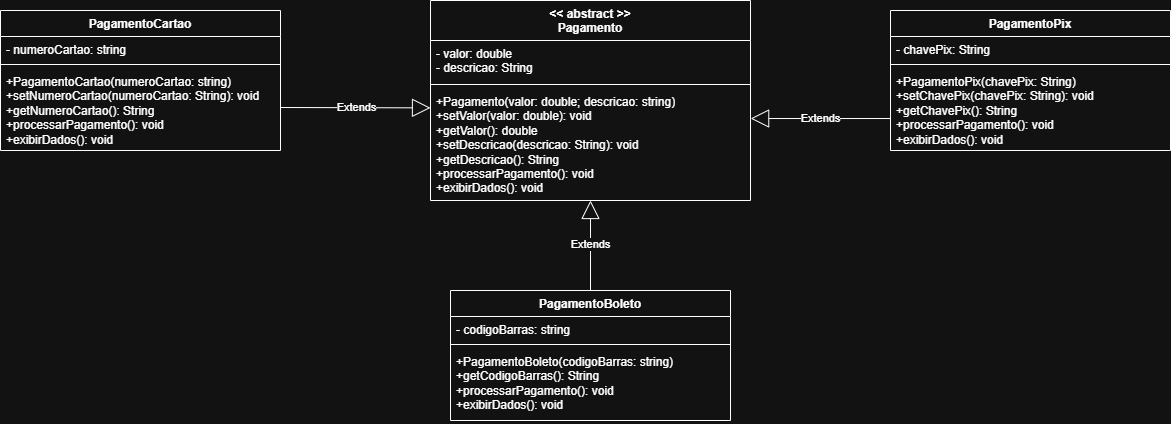

The diagram above was exported from draw.io. Its source (the exported page's mxGraphModel, read from the mxfile embedded in the PNG):
<mxGraphModel dx="2056" dy="664" grid="1" gridSize="10" guides="1" tooltips="1" connect="1" arrows="1" fold="1" page="1" pageScale="1" pageWidth="827" pageHeight="1169" math="0" shadow="0">
  <root>
    <mxCell id="0" />
    <mxCell id="1" parent="0" />
    <mxCell id="oR83bNZ34TW04unOpXkB-14" parent="1" style="swimlane;fontStyle=1;align=center;verticalAlign=top;childLayout=stackLayout;horizontal=1;startSize=40;horizontalStack=0;resizeParent=1;resizeParentMax=0;resizeLast=0;collapsible=1;marginBottom=0;whiteSpace=wrap;html=1;" value="&lt;div&gt;&amp;lt;&amp;lt; abstract &amp;gt;&amp;gt;&lt;/div&gt;&lt;div&gt;Pagamento&lt;/div&gt;" vertex="1">
      <mxGeometry height="200" width="320" x="110" y="50" as="geometry" />
    </mxCell>
    <mxCell id="oR83bNZ34TW04unOpXkB-15" parent="oR83bNZ34TW04unOpXkB-14" style="text;strokeColor=none;fillColor=none;align=left;verticalAlign=top;spacingLeft=4;spacingRight=4;overflow=hidden;rotatable=0;points=[[0,0.5],[1,0.5]];portConstraint=eastwest;whiteSpace=wrap;html=1;" value="- valor: double&lt;div&gt;- descricao: String&lt;/div&gt;" vertex="1">
      <mxGeometry height="40" width="320" y="40" as="geometry" />
    </mxCell>
    <mxCell id="oR83bNZ34TW04unOpXkB-16" parent="oR83bNZ34TW04unOpXkB-14" style="line;strokeWidth=1;fillColor=none;align=left;verticalAlign=middle;spacingTop=-1;spacingLeft=3;spacingRight=3;rotatable=0;labelPosition=right;points=[];portConstraint=eastwest;strokeColor=inherit;" value="" vertex="1">
      <mxGeometry height="8" width="320" y="80" as="geometry" />
    </mxCell>
    <mxCell id="oR83bNZ34TW04unOpXkB-17" parent="oR83bNZ34TW04unOpXkB-14" style="text;strokeColor=none;fillColor=none;align=left;verticalAlign=top;spacingLeft=4;spacingRight=4;overflow=hidden;rotatable=0;points=[[0,0.5],[1,0.5]];portConstraint=eastwest;whiteSpace=wrap;html=1;" value="+Pagamento(valor: double; descricao: string)&lt;div&gt;+setValor(valor: double): void&lt;/div&gt;&lt;div&gt;+getValor(): double&lt;/div&gt;&lt;div&gt;+setDescricao(descricao: String): void&lt;/div&gt;&lt;div&gt;+getDescricao(): String&lt;br&gt;&lt;div&gt;+processarPagamento(): void&lt;/div&gt;&lt;div&gt;+exibirDados(): void&lt;/div&gt;&lt;div&gt;&lt;br&gt;&lt;/div&gt;&lt;/div&gt;" vertex="1">
      <mxGeometry height="112" width="320" y="88" as="geometry" />
    </mxCell>
    <mxCell id="oR83bNZ34TW04unOpXkB-18" parent="1" style="swimlane;fontStyle=1;align=center;verticalAlign=top;childLayout=stackLayout;horizontal=1;startSize=26;horizontalStack=0;resizeParent=1;resizeParentMax=0;resizeLast=0;collapsible=1;marginBottom=0;whiteSpace=wrap;html=1;" value="&lt;div&gt;PagamentoPix&lt;/div&gt;" vertex="1">
      <mxGeometry height="140" width="280" x="570" y="60" as="geometry" />
    </mxCell>
    <mxCell id="oR83bNZ34TW04unOpXkB-19" parent="oR83bNZ34TW04unOpXkB-18" style="text;strokeColor=none;fillColor=none;align=left;verticalAlign=top;spacingLeft=4;spacingRight=4;overflow=hidden;rotatable=0;points=[[0,0.5],[1,0.5]];portConstraint=eastwest;whiteSpace=wrap;html=1;" value="- chavePix: String" vertex="1">
      <mxGeometry height="24" width="280" y="26" as="geometry" />
    </mxCell>
    <mxCell id="oR83bNZ34TW04unOpXkB-20" parent="oR83bNZ34TW04unOpXkB-18" style="line;strokeWidth=1;fillColor=none;align=left;verticalAlign=middle;spacingTop=-1;spacingLeft=3;spacingRight=3;rotatable=0;labelPosition=right;points=[];portConstraint=eastwest;strokeColor=inherit;" value="" vertex="1">
      <mxGeometry height="8" width="280" y="50" as="geometry" />
    </mxCell>
    <mxCell id="oR83bNZ34TW04unOpXkB-21" parent="oR83bNZ34TW04unOpXkB-18" style="text;strokeColor=none;fillColor=none;align=left;verticalAlign=top;spacingLeft=4;spacingRight=4;overflow=hidden;rotatable=0;points=[[0,0.5],[1,0.5]];portConstraint=eastwest;whiteSpace=wrap;html=1;" value="+PagamentoPix(chavePix: String)&lt;div&gt;+setChavePix(chavePix: String): void&lt;/div&gt;&lt;div&gt;+getChavePix(): String&lt;br&gt;&lt;div&gt;+processarPagamento(): void&lt;/div&gt;&lt;div&gt;+exibirDados(): void&lt;/div&gt;&lt;/div&gt;" vertex="1">
      <mxGeometry height="82" width="280" y="58" as="geometry" />
    </mxCell>
    <mxCell id="oR83bNZ34TW04unOpXkB-22" parent="1" style="swimlane;fontStyle=1;align=center;verticalAlign=top;childLayout=stackLayout;horizontal=1;startSize=26;horizontalStack=0;resizeParent=1;resizeParentMax=0;resizeLast=0;collapsible=1;marginBottom=0;whiteSpace=wrap;html=1;" value="PagamentoCartao" vertex="1">
      <mxGeometry height="140" width="280" x="-320" y="60" as="geometry" />
    </mxCell>
    <mxCell id="oR83bNZ34TW04unOpXkB-23" parent="oR83bNZ34TW04unOpXkB-22" style="text;strokeColor=none;fillColor=none;align=left;verticalAlign=top;spacingLeft=4;spacingRight=4;overflow=hidden;rotatable=0;points=[[0,0.5],[1,0.5]];portConstraint=eastwest;whiteSpace=wrap;html=1;" value="- numeroCartao: string" vertex="1">
      <mxGeometry height="24" width="280" y="26" as="geometry" />
    </mxCell>
    <mxCell id="oR83bNZ34TW04unOpXkB-24" parent="oR83bNZ34TW04unOpXkB-22" style="line;strokeWidth=1;fillColor=none;align=left;verticalAlign=middle;spacingTop=-1;spacingLeft=3;spacingRight=3;rotatable=0;labelPosition=right;points=[];portConstraint=eastwest;strokeColor=inherit;" value="" vertex="1">
      <mxGeometry height="8" width="280" y="50" as="geometry" />
    </mxCell>
    <mxCell id="oR83bNZ34TW04unOpXkB-25" parent="oR83bNZ34TW04unOpXkB-22" style="text;strokeColor=none;fillColor=none;align=left;verticalAlign=top;spacingLeft=4;spacingRight=4;overflow=hidden;rotatable=0;points=[[0,0.5],[1,0.5]];portConstraint=eastwest;whiteSpace=wrap;html=1;" value="+PagamentoCartao(numeroCartao: string)&lt;div&gt;+setNumeroCartao(numeroCartao: String): void&lt;/div&gt;&lt;div&gt;+getNumeroCartao(): String&lt;br&gt;&lt;div&gt;+processarPagamento(): void&lt;/div&gt;&lt;div&gt;+exibirDados(): void&lt;/div&gt;&lt;/div&gt;" vertex="1">
      <mxGeometry height="82" width="280" y="58" as="geometry" />
    </mxCell>
    <mxCell id="oR83bNZ34TW04unOpXkB-26" parent="1" style="swimlane;fontStyle=1;align=center;verticalAlign=top;childLayout=stackLayout;horizontal=1;startSize=26;horizontalStack=0;resizeParent=1;resizeParentMax=0;resizeLast=0;collapsible=1;marginBottom=0;whiteSpace=wrap;html=1;" value="PagamentoBoleto" vertex="1">
      <mxGeometry height="130" width="280" x="130" y="340" as="geometry" />
    </mxCell>
    <mxCell id="oR83bNZ34TW04unOpXkB-27" parent="oR83bNZ34TW04unOpXkB-26" style="text;strokeColor=none;fillColor=none;align=left;verticalAlign=top;spacingLeft=4;spacingRight=4;overflow=hidden;rotatable=0;points=[[0,0.5],[1,0.5]];portConstraint=eastwest;whiteSpace=wrap;html=1;" value="- codigoBarras: string" vertex="1">
      <mxGeometry height="24" width="280" y="26" as="geometry" />
    </mxCell>
    <mxCell id="oR83bNZ34TW04unOpXkB-28" parent="oR83bNZ34TW04unOpXkB-26" style="line;strokeWidth=1;fillColor=none;align=left;verticalAlign=middle;spacingTop=-1;spacingLeft=3;spacingRight=3;rotatable=0;labelPosition=right;points=[];portConstraint=eastwest;strokeColor=inherit;" value="" vertex="1">
      <mxGeometry height="8" width="280" y="50" as="geometry" />
    </mxCell>
    <mxCell id="oR83bNZ34TW04unOpXkB-29" parent="oR83bNZ34TW04unOpXkB-26" style="text;strokeColor=none;fillColor=none;align=left;verticalAlign=top;spacingLeft=4;spacingRight=4;overflow=hidden;rotatable=0;points=[[0,0.5],[1,0.5]];portConstraint=eastwest;whiteSpace=wrap;html=1;" value="+PagamentoBoleto(codigoBarras: string)&lt;div&gt;+getCodigoBarras(): String&lt;br&gt;&lt;div&gt;&lt;font face=&quot;Helvetica&quot;&gt;+processarPagamento(): void&lt;/font&gt;&lt;/div&gt;&lt;div&gt;+exibirDados(): void&lt;/div&gt;&lt;/div&gt;" vertex="1">
      <mxGeometry height="72" width="280" y="58" as="geometry" />
    </mxCell>
    <mxCell id="oR83bNZ34TW04unOpXkB-30" edge="1" parent="1" style="endArrow=block;endSize=16;endFill=0;html=1;rounded=0;entryX=0;entryY=0.173;entryDx=0;entryDy=0;entryPerimeter=0;" target="oR83bNZ34TW04unOpXkB-17" value="Extends">
      <mxGeometry relative="1" width="160" as="geometry">
        <mxPoint x="-40" y="157" as="sourcePoint" />
        <mxPoint x="110" y="157" as="targetPoint" />
      </mxGeometry>
    </mxCell>
    <mxCell id="oR83bNZ34TW04unOpXkB-32" edge="1" parent="1" source="oR83bNZ34TW04unOpXkB-26" style="endArrow=block;endSize=16;endFill=0;html=1;rounded=0;exitX=0.5;exitY=0;exitDx=0;exitDy=0;" target="oR83bNZ34TW04unOpXkB-17" value="Extends">
      <mxGeometry relative="1" width="160" as="geometry">
        <mxPoint x="140" y="290" as="sourcePoint" />
        <mxPoint x="300" y="290" as="targetPoint" />
      </mxGeometry>
    </mxCell>
    <mxCell id="oR83bNZ34TW04unOpXkB-33" edge="1" parent="1" source="oR83bNZ34TW04unOpXkB-21" style="endArrow=block;endSize=16;endFill=0;html=1;rounded=0;entryX=1.013;entryY=0.268;entryDx=0;entryDy=0;entryPerimeter=0;exitX=0;exitY=0.61;exitDx=0;exitDy=0;exitPerimeter=0;" value="Extends">
      <mxGeometry relative="1" width="160" as="geometry">
        <mxPoint x="566" y="168" as="sourcePoint" />
        <mxPoint x="430.15999999999985" y="168.01599999999996" as="targetPoint" />
      </mxGeometry>
    </mxCell>
  </root>
</mxGraphModel>